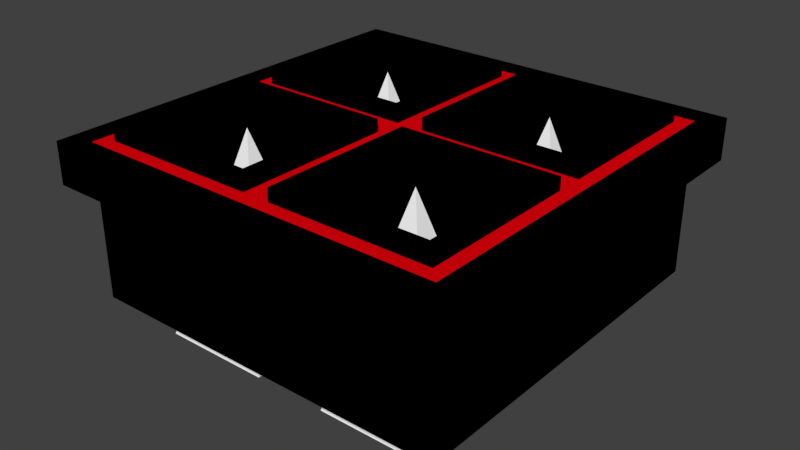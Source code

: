 # Source: SpikeTile.blend  (saved by Blender 2.78.0; exported with 4.5.12 LTS)
import bpy
from mathutils import Matrix  # noqa: F401  (used for matrix-valued properties, if any)

bpy.ops.wm.read_factory_settings(use_empty=True)
scene = bpy.context.scene
scene.name = 'Scene'

# ---- collections
col_collection_1 = bpy.data.collections.new('Collection 1'); scene.collection.children.link(col_collection_1)

# ---- materials (node trees are filled in below, after node groups)
mat_blackborder = bpy.data.materials.new('BlackBorder')
mat_blackborder.alpha_threshold = 0.0
mat_blackborder.use_transparent_shadow = False
mat_blackborder.diffuse_color = (0.0, 0.0, 0.0, 1.0)
mat_blackborder.roughness = 0.5
mat_redtile = bpy.data.materials.new('RedTile')
mat_redtile.alpha_threshold = 0.0
mat_redtile.use_transparent_shadow = False
mat_redtile.diffuse_color = (0.8, 0.0, 0.003801, 1.0)
mat_redtile.roughness = 0.5
mat_spikes = bpy.data.materials.new('Spikes')
mat_spikes.alpha_threshold = 0.0
mat_spikes.use_transparent_shadow = False
mat_spikes.diffuse_color = (1.0, 1.0, 1.0, 1.0)
mat_spikes.roughness = 0.5

# ---- material node trees

# ---- world
world_world = bpy.data.worlds.new('World'); scene.world = world_world
world_world.color = (0.05088, 0.05088, 0.05088)
world_world.use_sun_shadow = False
world_world.sun_shadow_jitter_overblur = 0.0
world_world.cycles.sampling_method = 'MANUAL'

# ---- meshes
me_cube_000 = bpy.data.meshes.new('Cube.000')
me_cube_000.from_pydata([(-0.3599, -0.09012, -0.5032), (-0.09012, -0.09012, -0.5032), (-0.3599, -0.3599, -0.5032), (-0.09012, -0.3599, -0.5032), (-0.3599, 0.3599, -0.5032), (-0.09012, 0.3599, -0.5032), (-0.3599, 0.09012, -0.5032), (-0.09012, 0.09012, -0.5032), (0.09012, 0.3599, -0.5032), (0.3599, 0.3599, -0.5032), (0.09012, 0.09012, -0.5032), (0.3599, 0.09012, -0.5032), (0.09012, -0.09012, -0.5032), (0.3599, -0.09012, -0.5032), (0.09012, -0.3599, -0.5032), (0.3599, -0.3599, -0.5032), (-0.225, -0.225, -0.009686), (-0.225, 0.225, -0.009686), (0.225, 0.225, -0.009686), (0.225, -0.225, -0.009686)], [], [(13, 15, 14, 12), (9, 11, 10, 8), (5, 7, 6, 4), (1, 3, 2, 0), (3, 1, 16), (11, 9, 18), (5, 4, 17), (13, 12, 19), (4, 6, 17), (12, 14, 19), (6, 7, 17), (14, 15, 19), (7, 5, 17), (1, 0, 16), (15, 13, 19), (9, 8, 18), (0, 2, 16), (8, 10, 18), (2, 3, 16), (10, 11, 18)])
me_cube_000.polygons.foreach_set('material_index', [2, 2, 2, 2, 2, 2, 2, 2, 2, 2, 2, 2, 2, 2, 2, 2, 2, 2, 2, 2])
me_cube_000.materials.append(mat_blackborder)
me_cube_000.materials.append(mat_redtile)
me_cube_000.materials.append(mat_spikes)
me_cube_000.use_remesh_preserve_volume = False
me_cube_000.use_remesh_preserve_attributes = False
me_cube_000.use_mirror_vertex_groups = False
me_cube_000.update()
me_cube_003 = bpy.data.meshes.new('Cube.003')
me_cube_003.from_pydata([(0.5, 0.5, -0.125), (0.5, -0.5, -0.125), (-0.5, -0.5, -0.125), (-0.5, 0.5, -0.125), (0.5, 0.5, -0.025), (0.5, -0.5, -0.025), (-0.5, -0.5, -0.025), (-0.5, 0.5, -0.025), (0.45, 0.45, -0.12), (0.45, -0.45, -0.12), (-0.45, 0.45, -0.12), (-0.45, -0.45, -0.12), (0.45, 0.45, -0.03), (0.45, -0.45, -0.03), (-0.45, 0.45, -0.03), (-0.45, -0.45, -0.03), (0.45, 0.45, -0.4007), (0.45, -0.45, -0.4007), (-0.45, -0.45, -0.4007), (-0.45, 0.45, -0.4007), (0.5, 0.0, -0.125), (-0.5, 1.192e-07, -0.125), (0.5, -2.384e-07, -0.025), (-0.5, 1.192e-07, -0.025), (0.45, 0.0, -0.12), (-0.45, 1.49e-07, -0.12), (0.45, -1.788e-07, -0.03), (-0.45, 1.192e-07, -0.03), (0.45, 0.0, -0.4007), (-0.45, 1.49e-07, -0.4007), (1.192e-07, 0.5, -0.125), (0.0, -0.5, -0.125), (1.192e-07, 0.5, -0.025), (-2.086e-07, -0.5, -0.025), (1.192e-07, 0.45, -0.12), (0.0, -0.45, -0.12), (1.49e-07, 0.45, -0.03), (-1.788e-07, -0.45, -0.03), (0.0, -0.45, -0.4007), (1.192e-07, 0.45, -0.4007), (-2.98e-08, -2.98e-08, -0.03), (5.96e-08, 7.451e-08, -0.4007), (-0.03297, -0.03297, -0.03), (-0.417, -0.03297, -0.03), (-0.417, -0.417, -0.03), (-0.03297, -0.417, -0.03), (-0.03297, 0.417, -0.03), (-0.417, 0.417, -0.03), (-0.417, 0.03297, -0.03), (-0.03297, 0.03297, -0.03), (0.417, 0.417, -0.03), (0.03297, 0.417, -0.03), (0.03297, 0.03297, -0.03), (0.417, 0.03297, -0.03), (0.417, -0.03297, -0.03), (0.03297, -0.03297, -0.03), (0.03297, -0.417, -0.03), (0.417, -0.417, -0.03), (-0.417, -0.03297, 8.382e-09), (-0.03297, -0.03297, 8.382e-09), (-0.417, -0.417, 8.382e-09), (-0.03297, -0.417, 8.382e-09), (-0.417, 0.417, 8.382e-09), (-0.03297, 0.417, 8.382e-09), (-0.417, 0.03297, 8.382e-09), (-0.03297, 0.03297, 8.382e-09), (0.03297, 0.417, 8.382e-09), (0.417, 0.417, 8.382e-09), (0.03297, 0.03297, 8.382e-09), (0.417, 0.03297, 8.382e-09), (0.03297, -0.03297, 8.382e-09), (0.417, -0.03297, 8.382e-09), (0.03297, -0.417, 8.382e-09), (0.417, -0.417, 8.382e-09), (-0.387, -0.06304, 8.382e-09), (-0.06304, -0.06304, 8.382e-09), (-0.387, -0.387, 8.382e-09), (-0.06304, -0.387, 8.382e-09), (-0.387, 0.387, 8.382e-09), (-0.06304, 0.387, 8.382e-09), (-0.387, 0.06304, 8.382e-09), (-0.06304, 0.06304, 8.382e-09), (0.06304, 0.387, 8.382e-09), (0.387, 0.387, 8.382e-09), (0.06304, 0.06304, 8.382e-09), (0.387, 0.06304, 8.382e-09), (0.06304, -0.06304, 8.382e-09), (0.387, -0.06304, 8.382e-09), (0.06304, -0.387, 8.382e-09), (0.387, -0.387, 8.382e-09), (-0.387, -0.06304, -0.3907), (-0.06304, -0.06304, -0.3907), (-0.387, -0.387, -0.3907), (-0.06304, -0.387, -0.3907), (-0.387, 0.387, -0.3907), (-0.06304, 0.387, -0.3907), (-0.387, 0.06304, -0.3907), (-0.06304, 0.06304, -0.3907), (0.06304, 0.387, -0.3907), (0.387, 0.387, -0.3907), (0.06304, 0.06304, -0.3907), (0.387, 0.06304, -0.3907), (0.06304, -0.06304, -0.3907), (0.387, -0.06304, -0.3907), (0.06304, -0.387, -0.3907), (0.387, -0.387, -0.3907)], [], [(33, 5, 13, 37), (30, 0, 8, 34), (20, 22, 5, 1), (31, 33, 6, 2), (21, 23, 7, 3), (32, 30, 3, 7), (22, 4, 12, 26), (23, 6, 15, 27), (20, 1, 9, 24), (32, 7, 14, 36), (21, 3, 10, 25), (31, 2, 11, 35), (41, 38, 18, 29), (24, 28, 16, 8), (35, 38, 17, 9), (25, 29, 18, 11), (34, 39, 19, 10), (72, 73, 89, 88), (64, 65, 81, 80), (10, 19, 29, 25), (9, 17, 28, 24), (39, 41, 29, 19), (2, 21, 25, 11), (0, 20, 24, 8), (7, 23, 27, 14), (5, 22, 26, 13), (2, 6, 23, 21), (0, 4, 22, 20), (16, 28, 41, 39), (70, 72, 88, 86), (62, 64, 80, 78), (8, 16, 39, 34), (11, 18, 38, 35), (28, 17, 38, 41), (1, 31, 35, 9), (4, 32, 36, 12), (4, 0, 30, 32), (1, 5, 33, 31), (3, 30, 34, 10), (6, 33, 37, 15), (50, 51, 66, 67), (27, 43, 42, 40), (15, 44, 43, 27), (37, 45, 44, 15), (40, 42, 45, 37), (43, 44, 60, 58), (14, 47, 46, 36), (27, 48, 47, 14), (40, 49, 48, 27), (36, 46, 49, 40), (46, 47, 62, 63), (36, 51, 50, 12), (40, 52, 51, 36), (26, 53, 52, 40), (12, 50, 53, 26), (42, 43, 58, 59), (40, 55, 54, 26), (37, 56, 55, 40), (13, 57, 56, 37), (26, 54, 57, 13), (47, 48, 64, 62), (54, 55, 70, 71), (44, 45, 61, 60), (51, 52, 68, 66), (48, 49, 65, 64), (55, 56, 72, 70), (45, 42, 59, 61), (52, 53, 69, 68), (49, 46, 63, 65), (56, 57, 73, 72), (53, 50, 67, 69), (57, 54, 71, 73), (79, 78, 94, 95), (85, 83, 99, 101), (77, 75, 91, 93), (84, 85, 101, 100), (65, 63, 79, 81), (59, 58, 74, 75), (73, 71, 87, 89), (67, 66, 82, 83), (58, 60, 76, 74), (66, 68, 84, 82), (60, 61, 77, 76), (68, 69, 85, 84), (61, 59, 75, 77), (69, 67, 83, 85), (63, 62, 78, 79), (71, 70, 86, 87), (103, 102, 104, 105), (99, 98, 100, 101), (95, 94, 96, 97), (91, 90, 92, 93), (87, 86, 102, 103), (78, 80, 96, 94), (86, 88, 104, 102), (80, 81, 97, 96), (88, 89, 105, 104), (81, 79, 95, 97), (75, 74, 90, 91), (89, 87, 103, 105), (83, 82, 98, 99), (74, 76, 92, 90), (82, 84, 100, 98), (76, 77, 93, 92)])
me_cube_003.polygons.foreach_set('material_index', [0, 0, 0, 0, 0, 0, 0, 0, 0, 0, 0, 0, 1, 0, 0, 0, 0, 0, 0, 0, 0, 1, 0, 0, 0, 0, 0, 0, 1, 0, 0, 0, 0, 1, 0, 0, 0, 0, 0, 0, 0, 1, 1, 1, 1, 0, 1, 1, 1, 1, 0, 1, 1, 1, 1, 0, 1, 1, 1, 1, 0, 0, 0, 0, 0, 0, 0, 0, 0, 0, 0, 0, 0, 0, 0, 0, 0, 0, 0, 0, 0, 0, 0, 0, 0, 0, 0, 0, 1, 1, 1, 1, 0, 0, 0, 0, 0, 0, 0, 0, 0, 0, 0, 0])
me_cube_003.materials.append(mat_blackborder)
me_cube_003.materials.append(mat_redtile)
me_cube_003.use_remesh_preserve_volume = False
me_cube_003.use_remesh_preserve_attributes = False
me_cube_003.use_mirror_vertex_groups = False
me_cube_003.update()

# ---- objects
ob_discotile_001 = bpy.data.objects.new('DiscoTile.001', me_cube_000)
ob_discotile = bpy.data.objects.new('DiscoTile', me_cube_003)

# ---- transforms, parenting, visibility, modifiers, constraints
ob_discotile_001.location = (0.0, 0.0, 0.0)
ob_discotile_001.lock_rotations_4d = False
ob_discotile_001.empty_display_type = 'ARROWS'
ob_discotile_001.lineart.crease_threshold = 0.0
ob_discotile.location = (0.0, 0.0, 0.0)
ob_discotile.lock_rotations_4d = False
ob_discotile.empty_display_type = 'ARROWS'
ob_discotile.lineart.crease_threshold = 0.0

# ---- collection membership
col_collection_1.objects.link(ob_discotile_001)
col_collection_1.objects.link(ob_discotile)

# ---- scene / render settings (as saved in the file)
scene.frame_start = 1; scene.frame_end = 250; scene.frame_set(1)
scene.render.engine = 'BLENDER_EEVEE_NEXT'
scene.render.resolution_percentage = 50
scene.render.dither_intensity = 0.0
scene.cycles.use_denoising = False
scene.cycles.samples = 128
scene.cycles.sampling_pattern = 'TABULATED_SOBOL'
scene.cycles.light_sampling_threshold = 0.0
scene.cycles.use_adaptive_sampling = False
scene.cycles.use_light_tree = False
scene.cycles.blur_glossy = 0.0
scene.cycles.sample_clamp_indirect = 0.0
scene.view_settings.view_transform = 'Standard'
bpy.context.view_layer.update()

# ---- added for rendering (the .blend has no active camera and no usable light): camera, sun
cam_auto = bpy.data.cameras.new('AutoCamera')
cam_auto.lens = 50.0
cam_auto.sensor_width = 36.0
cam_auto.clip_end = 1000.0
ob_auto_camera = bpy.data.objects.new('AutoCamera', cam_auto)
scene.collection.objects.link(ob_auto_camera)
ob_auto_camera.location = (1.38881, -1.66658, 0.859472)
ob_auto_camera.rotation_euler = (1.09748, -7.21219e-08, 0.694738)
scene.camera = ob_auto_camera
light_auto_sun = bpy.data.lights.new('AutoSun', 'SUN')
light_auto_sun.energy = 3.0
light_auto_sun.angle = 0.0523599
ob_auto_sun = bpy.data.objects.new('AutoSun', light_auto_sun)
scene.collection.objects.link(ob_auto_sun)
ob_auto_sun.rotation_euler = (0.872665, 0.174533, 0.523599)
bpy.context.view_layer.update()
